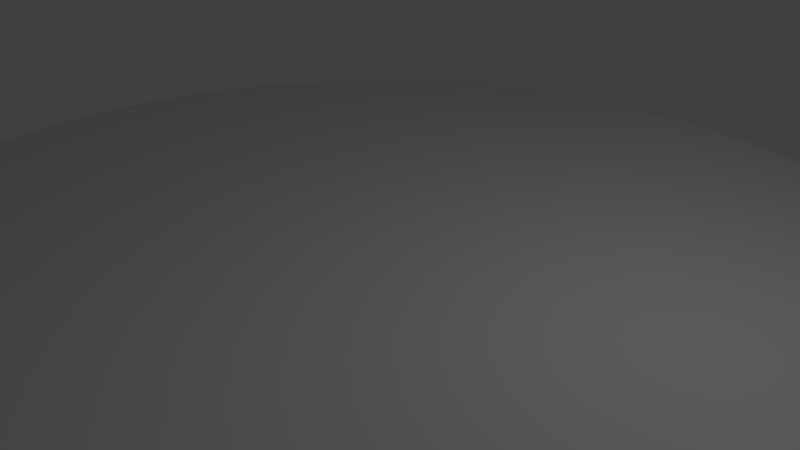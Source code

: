 # Source: model_mercenary_onlybase.blend  (saved by Blender 2.78.0; exported with 4.5.12 LTS)
import bpy
from mathutils import Matrix  # noqa: F401  (used for matrix-valued properties, if any)

bpy.ops.wm.read_factory_settings(use_empty=True)
scene = bpy.context.scene
scene.name = 'Scene'

# ---- collections
col_collection_1 = bpy.data.collections.new('Collection 1'); scene.collection.children.link(col_collection_1)

# ---- materials (node trees are filled in below, after node groups)
mat_land1 = bpy.data.materials.new('land1')
mat_land1.alpha_threshold = 0.0
mat_land1.use_transparent_shadow = False
mat_land1.roughness = 0.5

# ---- material node trees

# ---- world
world_world = bpy.data.worlds.new('World'); scene.world = world_world
world_world.color = (0.05088, 0.05088, 0.05088)
world_world.use_sun_shadow = False
world_world.sun_shadow_jitter_overblur = 0.0
world_world.cycles.sampling_method = 'MANUAL'

# ---- cameras
cam_camera = bpy.data.cameras.new('Camera')
cam_camera.clip_end = 100.0
cam_camera.lens = 35.0
cam_camera.sensor_width = 32.0
cam_camera.sensor_height = 18.0
cam_camera.ortho_scale = 7.314
cam_camera.dof.focus_distance = 0.0
cam_camera.dof.aperture_fstop = 128.0

# ---- lights
light_lamp = bpy.data.lights.new('Lamp', 'POINT')
light_lamp.transmission_factor = 0.0
light_lamp.cutoff_distance = 30.0
light_lamp.energy = 100.0
light_lamp.shadow_buffer_clip_start = 1.001
light_lamp.shadow_soft_size = 0.1
light_lamp.shadow_maximum_resolution = 0.006
light_lamp.use_absolute_resolution = True

# ---- meshes
me_torus = bpy.data.meshes.new('Torus')
me_torus.from_pydata([(1.25, 0.0, 0.0), (1.217, 0.0, 0.125), (1.125, 0.0, 0.2165), (1.0, 0.0, 0.25), (1.239, 0.1632, 0.0), (1.206, 0.1588, 0.125), (1.115, 0.1468, 0.2165), (0.9914, 0.1305, 0.25), (1.207, 0.3235, 0.0), (1.175, 0.3149, 0.125), (1.087, 0.2912, 0.2165), (0.9659, 0.2588, 0.25), (1.155, 0.4784, 0.0), (1.124, 0.4655, 0.125), (1.039, 0.4305, 0.2165), (0.9239, 0.3827, 0.25), (1.083, 0.625, 0.0), (1.054, 0.6083, 0.125), (0.9743, 0.5625, 0.2165), (0.866, 0.5, 0.25), (0.9917, 0.761, 0.0), (0.9651, 0.7406, 0.125), (0.8925, 0.6849, 0.2165), (0.7934, 0.6088, 0.25), (0.8839, 0.8839, 0.0), (0.8602, 0.8602, 0.125), (0.7955, 0.7955, 0.2165), (0.7071, 0.7071, 0.25), (0.761, 0.9917, 0.0), (0.7406, 0.9651, 0.125), (0.6849, 0.8925, 0.2165), (0.6088, 0.7934, 0.25), (0.625, 1.083, 0.0), (0.6083, 1.054, 0.125), (0.5625, 0.9743, 0.2165), (0.5, 0.866, 0.25), (0.4784, 1.155, 0.0), (0.4655, 1.124, 0.125), (0.4305, 1.039, 0.2165), (0.3827, 0.9239, 0.25), (0.3235, 1.207, 0.0), (0.3149, 1.175, 0.125), (0.2912, 1.087, 0.2165), (0.2588, 0.9659, 0.25), (0.1632, 1.239, 0.0), (0.1588, 1.206, 0.125), (0.1468, 1.115, 0.2165), (0.1305, 0.9914, 0.25), (5.96e-08, 1.25, 0.0), (1.192e-07, 1.217, 0.125), (1.192e-07, 1.125, 0.2165), (8.941e-08, 1.0, 0.25), (-0.1632, 1.239, 0.0), (-0.1588, 1.206, 0.125), (-0.1468, 1.115, 0.2165), (-0.1305, 0.9914, 0.25), (-0.3235, 1.207, 0.0), (-0.3149, 1.175, 0.125), (-0.2912, 1.087, 0.2165), (-0.2588, 0.9659, 0.25), (-0.4784, 1.155, 0.0), (-0.4655, 1.124, 0.125), (-0.4305, 1.039, 0.2165), (-0.3827, 0.9239, 0.25), (-0.625, 1.083, 0.0), (-0.6083, 1.054, 0.125), (-0.5625, 0.9743, 0.2165), (-0.5, 0.866, 0.25), (-0.761, 0.9917, 0.0), (-0.7406, 0.9651, 0.125), (-0.6849, 0.8925, 0.2165), (-0.6088, 0.7934, 0.25), (-0.8839, 0.8839, 0.0), (-0.8602, 0.8602, 0.125), (-0.7955, 0.7955, 0.2165), (-0.7071, 0.7071, 0.25), (-0.9917, 0.761, 0.0), (-0.9651, 0.7406, 0.125), (-0.8925, 0.6849, 0.2165), (-0.7934, 0.6088, 0.25), (-1.083, 0.625, 0.0), (-1.054, 0.6083, 0.125), (-0.9743, 0.5625, 0.2165), (-0.866, 0.5, 0.25), (-1.155, 0.4784, 0.0), (-1.124, 0.4655, 0.125), (-1.039, 0.4305, 0.2165), (-0.9239, 0.3827, 0.25), (-1.207, 0.3235, 0.0), (-1.175, 0.3149, 0.125), (-1.087, 0.2912, 0.2165), (-0.9659, 0.2588, 0.25), (-1.239, 0.1632, 0.0), (-1.206, 0.1588, 0.125), (-1.115, 0.1468, 0.2165), (-0.9914, 0.1305, 0.25), (-1.25, 1.093e-07, 0.0), (-1.217, 1.064e-07, 0.125), (-1.125, 9.835e-08, 0.2165), (-1.0, 8.742e-08, 0.25), (-1.239, -0.1632, 0.0), (-1.206, -0.1588, 0.125), (-1.115, -0.1468, 0.2165), (-0.9914, -0.1305, 0.25), (-1.207, -0.3235, 0.0), (-1.175, -0.3149, 0.125), (-1.087, -0.2912, 0.2165), (-0.9659, -0.2588, 0.25), (-1.155, -0.4784, 0.0), (-1.124, -0.4655, 0.125), (-1.039, -0.4305, 0.2165), (-0.9239, -0.3827, 0.25), (-1.083, -0.625, 0.0), (-1.054, -0.6083, 0.125), (-0.9743, -0.5625, 0.2165), (-0.866, -0.5, 0.25), (-0.9917, -0.761, 0.0), (-0.9651, -0.7406, 0.125), (-0.8925, -0.6849, 0.2165), (-0.7934, -0.6088, 0.25), (-0.8839, -0.8839, 0.0), (-0.8602, -0.8602, 0.125), (-0.7955, -0.7955, 0.2165), (-0.7071, -0.7071, 0.25), (-0.761, -0.9917, 0.0), (-0.7406, -0.9651, 0.125), (-0.6849, -0.8925, 0.2165), (-0.6088, -0.7934, 0.25), (-0.625, -1.083, 0.0), (-0.6083, -1.054, 0.125), (-0.5625, -0.9743, 0.2165), (-0.5, -0.866, 0.25), (-0.4784, -1.155, 0.0), (-0.4655, -1.124, 0.125), (-0.4305, -1.039, 0.2165), (-0.3827, -0.9239, 0.25), (-0.3235, -1.207, 0.0), (-0.3149, -1.175, 0.125), (-0.2912, -1.087, 0.2165), (-0.2588, -0.9659, 0.25), (-0.1632, -1.239, 0.0), (-0.1588, -1.206, 0.125), (-0.1468, -1.115, 0.2165), (-0.1305, -0.9914, 0.25), (5.96e-08, -1.25, 0.0), (1.192e-07, -1.217, 0.125), (1.192e-07, -1.125, 0.2165), (8.941e-08, -1.0, 0.25), (0.1632, -1.239, 0.0), (0.1588, -1.206, 0.125), (0.1468, -1.115, 0.2165), (0.1305, -0.9914, 0.25), (0.3235, -1.207, 0.0), (0.3149, -1.175, 0.125), (0.2912, -1.087, 0.2165), (0.2588, -0.9659, 0.25), (0.4784, -1.155, 0.0), (0.4655, -1.124, 0.125), (0.4305, -1.039, 0.2165), (0.3827, -0.9239, 0.25), (0.625, -1.083, 0.0), (0.6083, -1.054, 0.125), (0.5625, -0.9743, 0.2165), (0.5, -0.866, 0.25), (0.761, -0.9917, 0.0), (0.7406, -0.9651, 0.125), (0.6849, -0.8925, 0.2165), (0.6088, -0.7934, 0.25), (0.8839, -0.8839, 0.0), (0.8602, -0.8602, 0.125), (0.7955, -0.7955, 0.2165), (0.7071, -0.7071, 0.25), (0.9917, -0.761, 0.0), (0.9651, -0.7406, 0.125), (0.8925, -0.6849, 0.2165), (0.7934, -0.6088, 0.25), (1.083, -0.625, 0.0), (1.054, -0.6083, 0.125), (0.9743, -0.5625, 0.2165), (0.866, -0.5, 0.25), (1.155, -0.4784, 0.0), (1.124, -0.4655, 0.125), (1.039, -0.4305, 0.2165), (0.9239, -0.3827, 0.25), (1.207, -0.3235, 0.0), (1.175, -0.3149, 0.125), (1.087, -0.2912, 0.2165), (0.9659, -0.2588, 0.25), (1.239, -0.1632, 0.0), (1.206, -0.1588, 0.125), (1.115, -0.1468, 0.2165), (0.9914, -0.1305, 0.25), (0.4722, 1.14, -0.06013), (0.6169, 1.069, -0.06013), (0.3194, 1.192, -0.06013), (0.1611, 1.223, -0.06013), (8.828e-08, 1.234, -0.06013), (-0.1611, 1.223, -0.06013), (-0.3194, 1.192, -0.06013), (-0.4722, 1.14, -0.06013), (-0.6169, 1.069, -0.06013), (0.7511, 0.9789, -0.06013), (0.8725, 0.8725, -0.06013), (-0.7511, 0.9789, -0.06013), (-0.8725, 0.8725, -0.06013), (-0.9789, 0.7511, -0.06013), (-1.069, 0.6169, -0.06013), (-1.14, 0.4722, -0.06013), (-1.192, 0.3194, -0.06013), (-1.223, 0.1611, -0.06013), (-1.234, 1.079e-07, -0.06013), (-1.223, -0.1611, -0.06013), (-0.8725, -0.8725, -0.06013), (-1.192, -0.3194, -0.06013), (-1.14, -0.4722, -0.06013), (-1.069, -0.6169, -0.06013), (-0.9789, -0.7511, -0.06013), (0.9789, 0.7511, -0.06013), (1.069, 0.6169, -0.06013), (1.14, 0.4722, -0.06013), (1.223, 0.1611, -0.06013), (1.234, 0.0, -0.06013), (1.223, -0.1611, -0.06013), (1.192, 0.3194, -0.06013), (1.192, -0.3194, -0.06013), (1.14, -0.4722, -0.06013), (1.069, -0.6169, -0.06013), (0.8725, -0.8725, -0.06013), (0.9789, -0.7511, -0.06013), (0.7511, -0.9789, -0.06013), (0.6169, -1.069, -0.06013), (0.4722, -1.14, -0.06013), (0.3194, -1.192, -0.06013), (0.1611, -1.223, -0.06013), (8.828e-08, -1.234, -0.06013), (-0.1611, -1.223, -0.06013), (-0.3194, -1.192, -0.06013), (-0.4722, -1.14, -0.06013), (-0.6169, -1.069, -0.06013), (-0.7511, -0.9789, -0.06013)], [], [(0, 4, 5, 1), (1, 5, 6, 2), (2, 6, 7, 3), (0, 221, 220, 4), (4, 8, 9, 5), (5, 9, 10, 6), (6, 10, 11, 7), (8, 12, 13, 9), (9, 13, 14, 10), (10, 14, 15, 11), (12, 16, 17, 13), (13, 17, 18, 14), (14, 18, 19, 15), (16, 20, 21, 17), (17, 21, 22, 18), (18, 22, 23, 19), (20, 24, 25, 21), (21, 25, 26, 22), (22, 26, 27, 23), (24, 28, 29, 25), (25, 29, 30, 26), (26, 30, 31, 27), (28, 32, 33, 29), (29, 33, 34, 30), (30, 34, 35, 31), (32, 36, 37, 33), (33, 37, 38, 34), (34, 38, 39, 35), (36, 40, 41, 37), (37, 41, 42, 38), (38, 42, 43, 39), (40, 44, 45, 41), (41, 45, 46, 42), (42, 46, 47, 43), (44, 48, 49, 45), (45, 49, 50, 46), (46, 50, 51, 47), (48, 52, 53, 49), (49, 53, 54, 50), (50, 54, 55, 51), (52, 56, 57, 53), (53, 57, 58, 54), (54, 58, 59, 55), (56, 60, 61, 57), (57, 61, 62, 58), (58, 62, 63, 59), (60, 64, 65, 61), (61, 65, 66, 62), (62, 66, 67, 63), (64, 68, 69, 65), (65, 69, 70, 66), (66, 70, 71, 67), (68, 72, 73, 69), (69, 73, 74, 70), (70, 74, 75, 71), (72, 76, 77, 73), (73, 77, 78, 74), (74, 78, 79, 75), (76, 80, 81, 77), (77, 81, 82, 78), (78, 82, 83, 79), (80, 84, 85, 81), (81, 85, 86, 82), (82, 86, 87, 83), (84, 88, 89, 85), (85, 89, 90, 86), (86, 90, 91, 87), (88, 92, 93, 89), (89, 93, 94, 90), (90, 94, 95, 91), (92, 96, 97, 93), (93, 97, 98, 94), (94, 98, 99, 95), (96, 100, 101, 97), (97, 101, 102, 98), (98, 102, 103, 99), (100, 104, 105, 101), (101, 105, 106, 102), (102, 106, 107, 103), (104, 108, 109, 105), (105, 109, 110, 106), (106, 110, 111, 107), (108, 112, 113, 109), (109, 113, 114, 110), (110, 114, 115, 111), (112, 116, 117, 113), (113, 117, 118, 114), (114, 118, 119, 115), (116, 120, 121, 117), (117, 121, 122, 118), (118, 122, 123, 119), (120, 124, 125, 121), (121, 125, 126, 122), (122, 126, 127, 123), (124, 128, 129, 125), (125, 129, 130, 126), (126, 130, 131, 127), (128, 132, 133, 129), (129, 133, 134, 130), (130, 134, 135, 131), (132, 136, 137, 133), (133, 137, 138, 134), (134, 138, 139, 135), (136, 140, 141, 137), (137, 141, 142, 138), (138, 142, 143, 139), (140, 144, 145, 141), (141, 145, 146, 142), (142, 146, 147, 143), (144, 148, 149, 145), (145, 149, 150, 146), (146, 150, 151, 147), (148, 152, 153, 149), (149, 153, 154, 150), (150, 154, 155, 151), (152, 156, 157, 153), (153, 157, 158, 154), (154, 158, 159, 155), (156, 160, 161, 157), (157, 161, 162, 158), (158, 162, 163, 159), (160, 164, 165, 161), (161, 165, 166, 162), (162, 166, 167, 163), (164, 168, 169, 165), (165, 169, 170, 166), (166, 170, 171, 167), (168, 172, 173, 169), (169, 173, 174, 170), (170, 174, 175, 171), (172, 176, 177, 173), (173, 177, 178, 174), (174, 178, 179, 175), (176, 180, 181, 177), (177, 181, 182, 178), (178, 182, 183, 179), (180, 184, 185, 181), (181, 185, 186, 182), (182, 186, 187, 183), (184, 188, 189, 185), (185, 189, 190, 186), (186, 190, 191, 187), (143, 147, 151, 155, 159, 163, 167, 171, 175, 179, 183, 187, 191, 3, 7, 11, 15, 19, 23, 27, 31, 35, 39, 43, 47, 51, 55, 59, 63, 67, 71, 75, 79, 83, 87, 91, 95, 99, 103, 107, 111, 115, 119, 123, 127, 131, 135, 139), (188, 0, 1, 189), (189, 1, 2, 190), (190, 2, 3, 191), (239, 238, 128, 124), (217, 202, 24, 20), (234, 233, 148, 144), (194, 192, 193, 201, 202, 217, 218, 219, 223, 220, 221, 222, 224, 225, 226, 228, 227, 229, 230, 231, 232, 233, 234, 235, 236, 237, 238, 239, 212, 216, 215, 214, 213, 211, 210, 209, 208, 207, 206, 205, 204, 203, 200, 199, 198, 197, 196, 195), (225, 224, 184, 180), (210, 211, 100, 96), (198, 199, 60, 56), (236, 235, 140, 136), (200, 203, 68, 64), (212, 239, 124, 120), (220, 223, 8, 4), (196, 197, 52, 48), (203, 204, 72, 68), (195, 196, 48, 44), (205, 206, 80, 76), (226, 225, 180, 176), (206, 207, 84, 80), (216, 212, 120, 116), (211, 213, 104, 100), (237, 236, 136, 132), (230, 229, 164, 160), (197, 198, 56, 52), (199, 200, 64, 60), (238, 237, 132, 128), (232, 231, 156, 152), (201, 193, 32, 28), (223, 219, 12, 8), (202, 201, 28, 24), (229, 227, 168, 164), (194, 195, 44, 40), (192, 194, 40, 36), (222, 221, 0, 188), (228, 226, 176, 172), (218, 217, 20, 16), (193, 192, 36, 32), (219, 218, 16, 12), (208, 209, 92, 88), (233, 232, 152, 148), (231, 230, 160, 156), (213, 214, 108, 104), (215, 216, 116, 112), (214, 215, 112, 108), (227, 228, 172, 168), (209, 210, 96, 92), (207, 208, 88, 84), (235, 234, 144, 140), (224, 222, 188, 184), (204, 205, 76, 72)])
me_torus.materials.append(mat_land1)
me_torus.use_remesh_preserve_volume = False
me_torus.use_remesh_preserve_attributes = False
me_torus.use_mirror_vertex_groups = False
me_torus.update()

# ---- objects
ob_torus = bpy.data.objects.new('Torus', me_torus)
ob_lamp = bpy.data.objects.new('Lamp', light_lamp)
ob_camera = bpy.data.objects.new('Camera', cam_camera)

# ---- transforms, parenting, visibility, modifiers, constraints
ob_torus.location = (0.0, 0.0, 0.0)
ob_torus.scale = (6.0, 6.0, 0.3224)
ob_torus.lineart.crease_threshold = 0.0
ob_lamp.location = (4.076, 1.005, 5.904)
ob_lamp.rotation_euler = (0.6503, 0.05522, 1.866)
ob_lamp.lock_rotations_4d = False
ob_lamp.empty_display_type = 'ARROWS'
ob_lamp.color = (0.0, 0.0, 0.0, 0.0)
ob_lamp.lineart.crease_threshold = 0.0
ob_camera.location = (7.481, -6.508, 5.344)
ob_camera.rotation_euler = (1.109, 0.0, 0.8149)
ob_camera.lock_rotations_4d = False
ob_camera.empty_display_type = 'ARROWS'
ob_camera.color = (0.0, 0.0, 0.0, 0.0)
ob_camera.display_type = 'WIRE'
ob_camera.lineart.crease_threshold = 0.0

# ---- collection membership
col_collection_1.objects.link(ob_torus)
col_collection_1.objects.link(ob_lamp)
col_collection_1.objects.link(ob_camera)

# ---- scene / render settings (as saved in the file)
scene.camera = ob_camera
scene.frame_start = 1; scene.frame_end = 250; scene.frame_set(1)
scene.render.engine = 'BLENDER_EEVEE_NEXT'
scene.render.resolution_percentage = 50
scene.render.dither_intensity = 0.0
scene.cycles.use_denoising = False
scene.cycles.samples = 128
scene.cycles.sampling_pattern = 'TABULATED_SOBOL'
scene.cycles.light_sampling_threshold = 0.0
scene.cycles.use_adaptive_sampling = False
scene.cycles.use_light_tree = False
scene.cycles.blur_glossy = 0.0
scene.cycles.sample_clamp_indirect = 0.0
scene.view_settings.view_transform = 'Standard'
bpy.context.view_layer.update()
